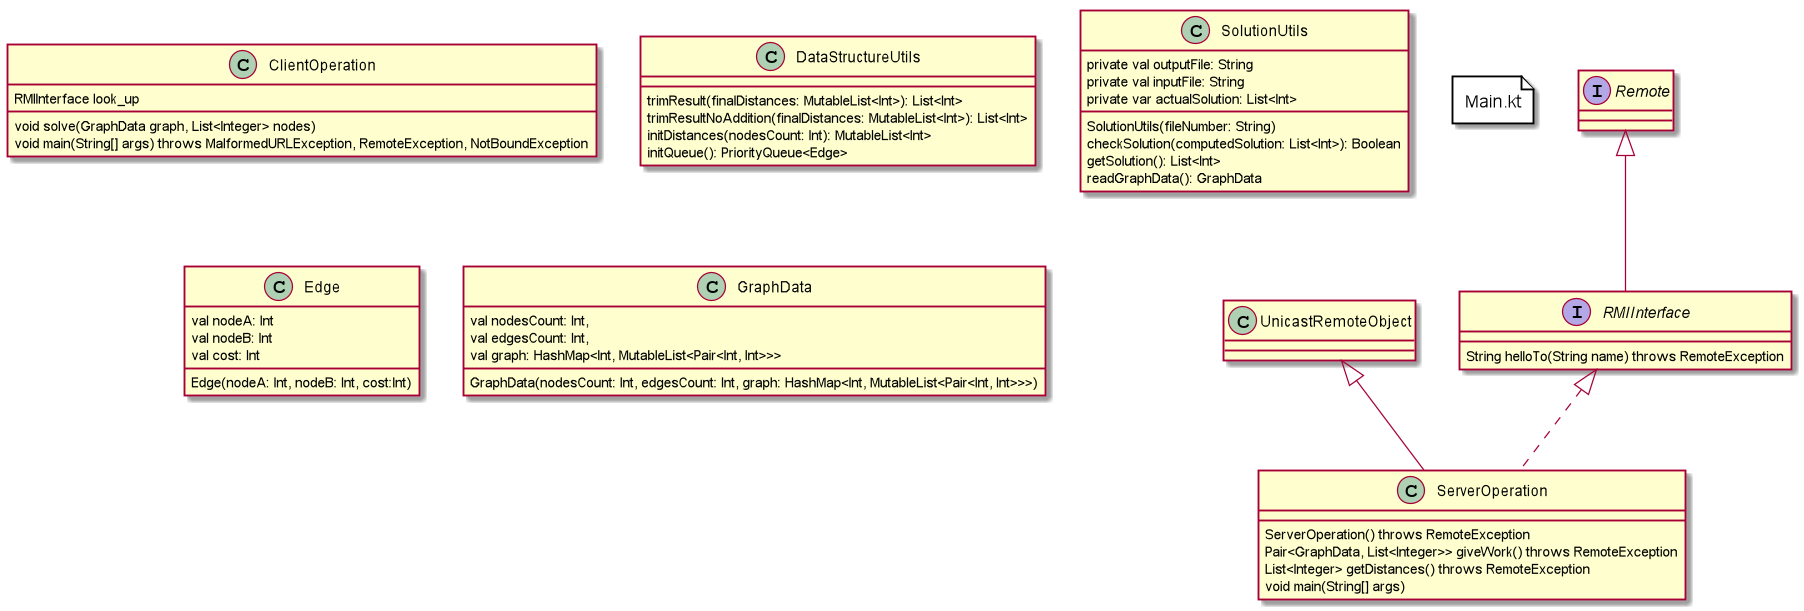

The diagram above was rendered by PlantUML. Its source (embedded in the PNG):
@startuml

interface RMIInterface extends Remote {
    String helloTo(String name) throws RemoteException
}

class ServerOperation extends UnicastRemoteObject implements RMIInterface {
    ServerOperation() throws RemoteException
    Pair<GraphData, List<Integer>> giveWork() throws RemoteException
    List<Integer> getDistances() throws RemoteException
    void main(String[] args)
}
class ClientOperation {
    RMIInterface look_up
    void solve(GraphData graph, List<Integer> nodes)
    void main(String[] args) throws MalformedURLException, RemoteException, NotBoundException
}
class DataStructureUtils {
    trimResult(finalDistances: MutableList<Int>): List<Int>
    trimResultNoAddition(finalDistances: MutableList<Int>): List<Int>
     initDistances(nodesCount: Int): MutableList<Int>
     initQueue(): PriorityQueue<Edge>
}

class SolutionUtils {
    SolutionUtils(fileNumber: String)
     private val outputFile: String
     private val inputFile: String
     private var actualSolution: List<Int>

     checkSolution(computedSolution: List<Int>): Boolean
     getSolution(): List<Int>
     readGraphData(): GraphData
}

class Edge {
    Edge(nodeA: Int, nodeB: Int, cost:Int)
    val nodeA: Int
    val nodeB: Int
    val cost: Int
}

class GraphData {
    GraphData(nodesCount: Int, edgesCount: Int, graph: HashMap<Int, MutableList<Pair<Int, Int>>>)
    val nodesCount: Int,
    val edgesCount: Int,
    val graph: HashMap<Int, MutableList<Pair<Int, Int>>>
}

file Main.kt {
}
@enduml